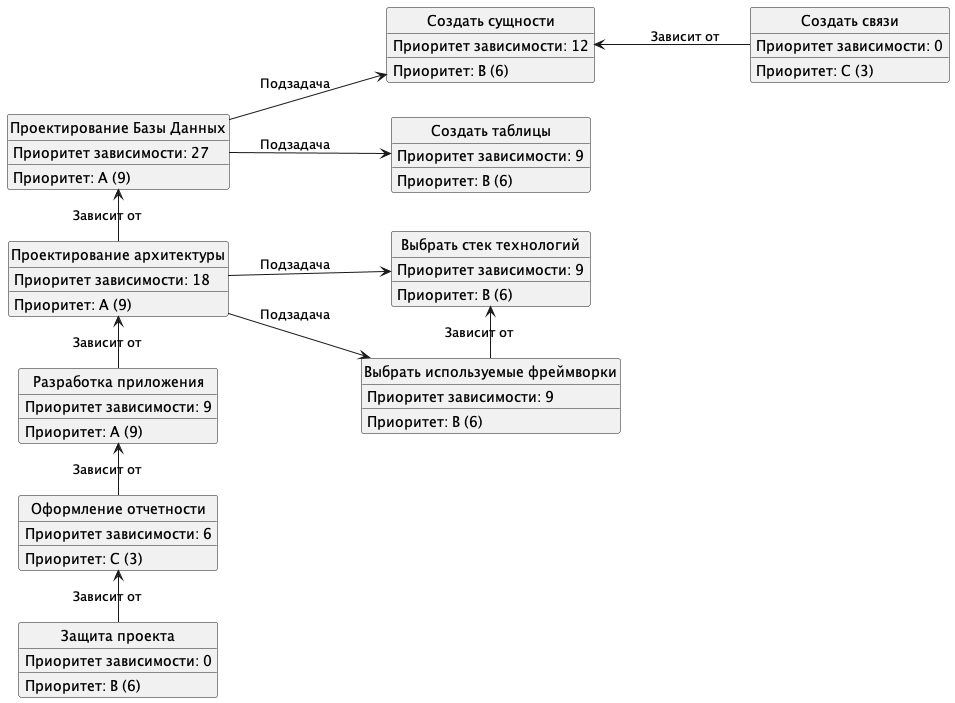

The diagram above was rendered by PlantUML. Its source (embedded in the PNG):
@startuml TaskPrioritySchema

left to right direction

hide circle
hide empty members

class "Проектирование Базы Данных" as DB {
    Приоритет: A (9)
    Приоритет зависимости: 27
}

class "Создать сущности" as Entities {
    Приоритет: B (6)
    Приоритет зависимости: 12
}

class "Создать таблицы" as Tables {
    Приоритет: B (6)
    Приоритет зависимости: 9
}

class "Создать связи" as Relations {
    Приоритет: C (3)
    Приоритет зависимости: 0
}

class "Проектирование архитектуры" as Architecture {
    Приоритет: A (9)
    Приоритет зависимости: 18
}

class "Выбрать стек технологий" as TechStack {
    Приоритет: B (6)
    Приоритет зависимости: 9
}

class "Выбрать используемые фреймворки" as Frameworks {
    Приоритет: B (6)
    Приоритет зависимости: 9
}

class "Разработка приложения" as Development {
    Приоритет: A (9)
    Приоритет зависимости: 9
}

class "Оформление отчетности" as Reporting {
    Приоритет: C (3)
    Приоритет зависимости: 6
}

class "Защита проекта" as Protection {
    Приоритет: B (6)
    Приоритет зависимости: 0
}

DB --> Entities : Подзадача
DB --> Tables : Подзадача

Relations -u-> Entities : Зависит от

Architecture --> TechStack : Подзадача
Architecture --> Frameworks : Подзадача

Frameworks -l-> TechStack : Зависит от

Architecture -l-> DB : Зависит от

Development -l-> Architecture : Зависит от

Protection -l-> Reporting : Зависит от

Reporting -l-> Development : Зависит от



@enduml